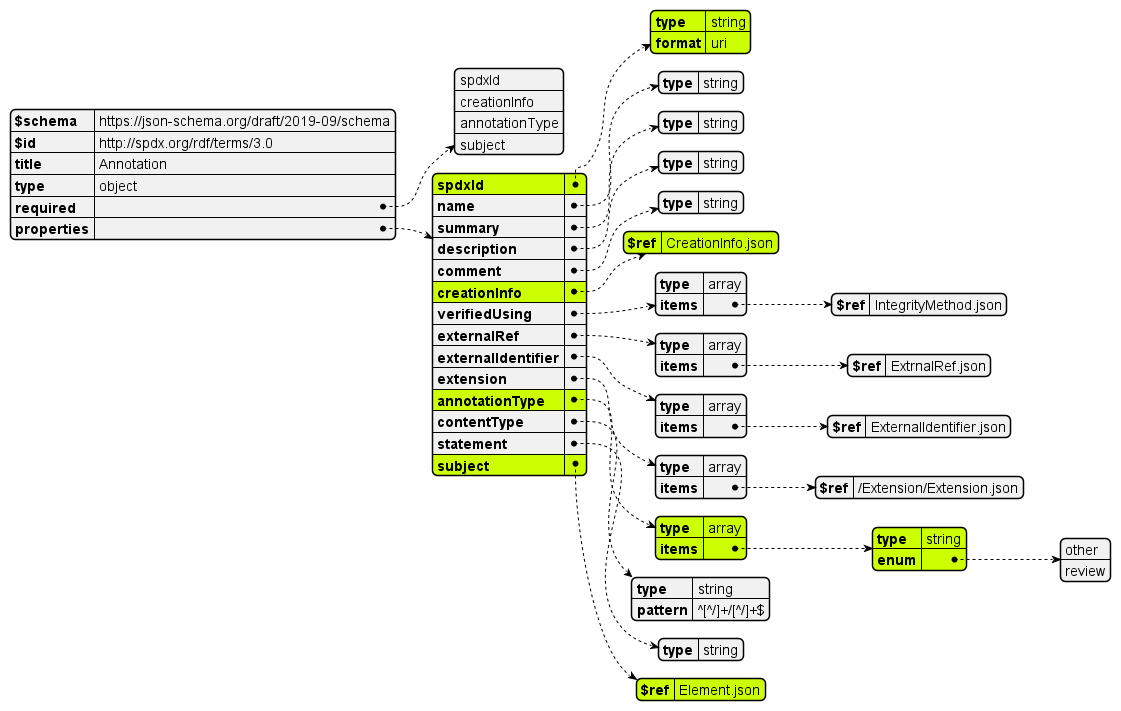

The diagram above was rendered by PlantUML. Its source (embedded in the PNG):
@startjson

#highlight "properties"/"spdxId"  
#highlight "properties"/"spdxId"/"type"  
#highlight "properties"/"spdxId"/"format"  
#highlight "properties"/"creationInfo"
#highlight "properties"/"creationInfo"/"$ref"
#highlight "properties"/"annotationType"
#highlight "properties"/"annotationType"/"type"
#highlight "properties"/"annotationType"/"items"
#highlight "properties"/"annotationType"/"items"/"type"
#highlight "properties"/"annotationType"/"items"/"enum"
#highlight "properties"/"subject"
#highlight "properties"/"subject"/"$ref"

!include ../Annotation.json
@endjson